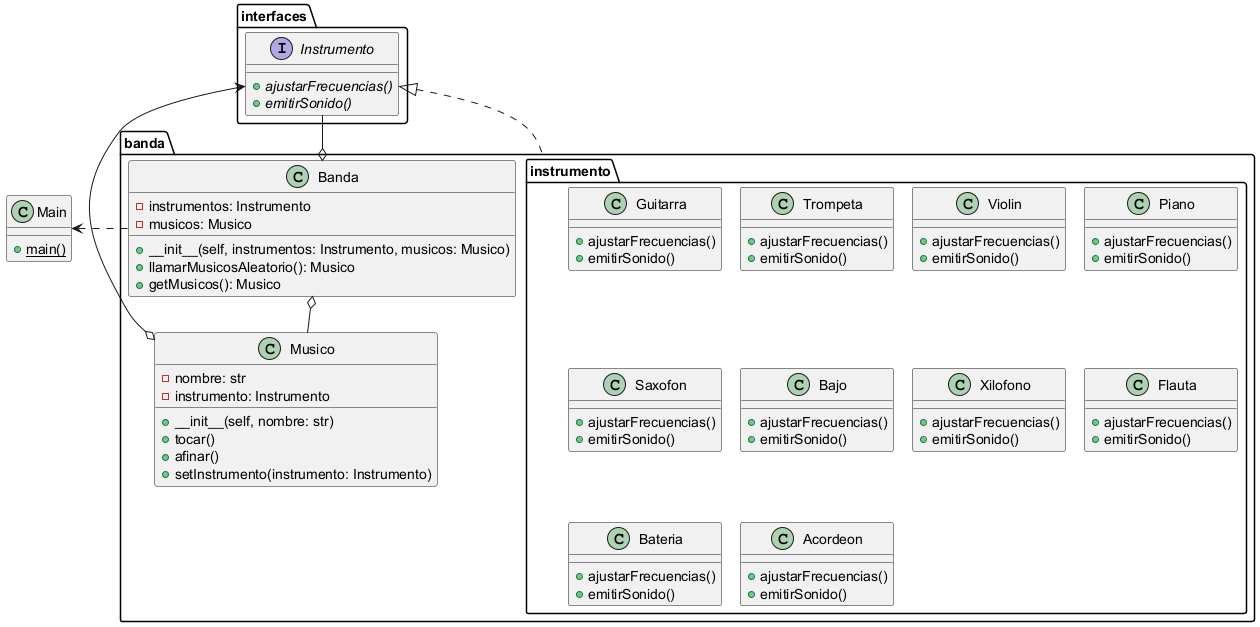

The diagram above was rendered by PlantUML. Its source (embedded in the PNG):
@startuml Diagrama de Clases
!pragma layout smetana

'Primeras relaciones'
package "banda" {
    class Musico  {
        -nombre: str
        -instrumento: Instrumento

        +__init__(self, nombre: str)
        +tocar()
        +afinar()
        +setInstrumento(instrumento: Instrumento)
    }

    class Banda {
        -instrumentos: Instrumento
        -musicos: Musico

        +__init__(self, instrumentos: Instrumento, musicos: Musico)
        +llamarMusicosAleatorio(): Musico
        +getMusicos(): Musico
    }

    package "instrumento" {
        class Guitarra {
            +ajustarFrecuencias()
            +emitirSonido()
        }

        class Trompeta {
            +ajustarFrecuencias()
            +emitirSonido()
        }

        class Violin  {
            +ajustarFrecuencias()
            +emitirSonido()
        }

        class Piano  {
            +ajustarFrecuencias()
            +emitirSonido()
        }

        class Saxofon  {
            +ajustarFrecuencias()
            +emitirSonido()
        }

        class Bajo  {
            +ajustarFrecuencias()
            +emitirSonido()
        }

        class Xilofono  {
            +ajustarFrecuencias()
            +emitirSonido()
        }

        class Flauta  {
            +ajustarFrecuencias()
            +emitirSonido()
        }

        class Bateria  {
            +ajustarFrecuencias()
            +emitirSonido()
        }

        class Acordeon  {
            +ajustarFrecuencias()
            +emitirSonido()
        }
    }

    Banda o-- Musico
}

package "interfaces" {
    interface Instrumento {
        +{abstract} ajustarFrecuencias()
        +{abstract} emitirSonido()
    }
}

class Main {
    + {static} main()
}

'Terceras relaciones'
Main <. banda.Banda

interfaces.Instrumento <-o banda.Musico
interfaces.Instrumento --o banda.Banda

interfaces.Instrumento <|.. banda.instrumento

@enduml